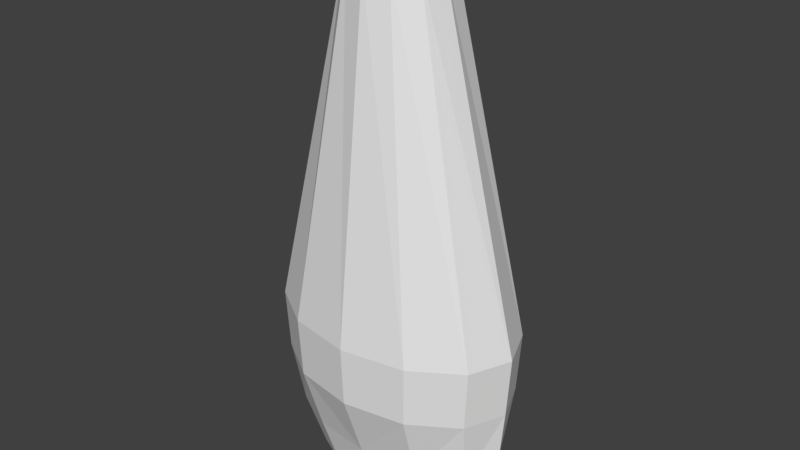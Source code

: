 # Source: Bowling_pin_collider.blend  (saved by Blender 2.78.0; exported with 4.5.12 LTS)
import bpy
from mathutils import Matrix  # noqa: F401  (used for matrix-valued properties, if any)

bpy.ops.wm.read_factory_settings(use_empty=True)
scene = bpy.context.scene
scene.name = 'Scene'

# ---- collections
col_collection_1 = bpy.data.collections.new('Collection 1'); scene.collection.children.link(col_collection_1)

# ---- world
world_world = bpy.data.worlds.new('World'); scene.world = world_world
world_world.color = (0.05088, 0.05088, 0.05088)
world_world.use_sun_shadow = False
world_world.sun_shadow_jitter_overblur = 0.0
world_world.cycles.sampling_method = 'MANUAL'

# ---- meshes
me_mesh = bpy.data.meshes.new('Mesh')
me_mesh.from_pydata([(1.907, 37.34, -1.101), (2.766, 35.57, -1.597), (7.698, 12.26, -2.882), (7.449, 8.114, -2.789), (7.066, 3.407, -1.987), (5.587, 0.0, -1.571), (1.101, 37.34, -1.907), (1.597, 35.57, -2.766), (4.444, 12.26, -4.992), (4.3, 8.114, -4.831), (4.08, 3.407, -3.441), (3.226, 0.0, -2.721), (3.587e-05, 37.34, -2.203), (3.609e-05, 35.57, -3.194), (3.697e-05, 12.26, -5.765), (3.606e-05, 8.114, -5.578), (5.188e-05, 3.407, -3.973), (5.142e-05, 0.0, -3.142), (-1.101, 37.34, -1.907), (-1.597, 35.57, -2.766), (-4.444, 12.26, -4.992), (-4.3, 8.114, -4.831), (-4.08, 3.407, -3.441), (-3.226, 0.0, -2.721), (-1.907, 37.34, -1.101), (-2.766, 35.57, -1.597), (-7.698, 12.26, -2.882), (-7.449, 8.114, -2.789), (-7.066, 3.407, -1.987), (-5.587, 0.0, -1.571), (2.471e-05, 37.36, -5.737e-06), (-2.203, 37.34, -5.914e-06), (-3.194, 35.57, -5.578e-06), (-8.888, 12.26, -1.853e-06), (-8.601, 8.114, -1.108e-06), (-8.16, 3.407, -6.493e-08), (-6.451, 0.0, 4.49e-07), (-1.907, 37.34, 1.101), (-2.766, 35.57, 1.597), (-7.698, 12.26, 2.882), (-7.449, 8.114, 2.789), (-7.066, 3.407, 1.987), (-5.587, 0.0, 1.571), (-1.101, 37.34, 1.907), (-1.597, 35.57, 2.766), (-4.444, 12.26, 4.992), (-4.3, 8.114, 4.831), (-4.08, 3.407, 3.441), (-3.226, 0.0, 2.721), (3.553e-05, 37.34, 2.203), (3.564e-05, 35.57, 3.194), (3.674e-05, 12.26, 5.765), (3.537e-05, 8.114, 5.578), (5.28e-05, 3.407, 3.973), (5.218e-05, 0.0, 3.142), (1.101, 37.34, 1.907), (1.597, 35.57, 2.766), (4.444, 12.26, 4.992), (4.3, 8.114, 4.831), (4.08, 3.407, 3.441), (3.226, 0.0, 2.721), (1.907, 37.34, 1.101), (2.766, 35.57, 1.597), (7.698, 12.26, 2.882), (7.449, 8.114, 2.789), (7.066, 3.407, 1.987), (5.587, 0.0, 1.571), (2.203, 37.34, -5.504e-06), (3.194, 35.57, -5.578e-06), (8.888, 12.26, -2.598e-06), (8.601, 8.114, -8.1e-07), (8.16, 3.407, -5.12e-07), (6.451, 0.0, 1.51e-07)], [], [(9, 3, 4, 10), (0, 6, 30), (24, 18, 19, 25), (2, 1, 68, 69), (1, 0, 67, 68), (8, 7, 1, 2), (31, 24, 25, 32), (14, 8, 9, 15), (14, 13, 7, 8), (15, 9, 10, 16), (6, 12, 30), (16, 10, 11, 17), (37, 31, 32, 38), (20, 14, 15, 21), (21, 15, 16, 22), (12, 18, 30), (22, 16, 17, 23), (20, 19, 13, 14), (43, 37, 38, 44), (28, 22, 23, 29), (18, 24, 30), (26, 25, 19, 20), (27, 21, 22, 28), (31, 37, 30), (33, 26, 27, 34), (35, 28, 29, 36), (33, 32, 25, 26), (34, 27, 28, 35), (24, 31, 30), (33, 34, 40, 39), (39, 38, 32, 33), (40, 34, 35, 41), (49, 43, 44, 50), (41, 35, 36, 42), (61, 55, 56, 62), (45, 39, 40, 46), (45, 44, 38, 39), (46, 40, 41, 47), (55, 49, 50, 56), (37, 43, 30), (47, 41, 42, 48), (67, 61, 62, 68), (51, 45, 46, 52), (51, 50, 44, 45), (46, 47, 53, 52), (43, 49, 30), (53, 47, 48, 54), (57, 51, 52, 58), (57, 56, 50, 51), (58, 52, 53, 59), (49, 55, 30), (53, 54, 60, 59), (63, 57, 58, 64), (61, 67, 30), (63, 62, 56, 57), (64, 58, 59, 65), (55, 61, 30), (65, 59, 60, 66), (69, 63, 64, 70), (69, 68, 62, 63), (70, 64, 65, 71), (71, 65, 66, 72), (5, 72, 66, 60, 54, 48, 42, 36, 29, 23, 17, 11), (4, 3, 70, 71), (6, 0, 1, 7), (5, 4, 71, 72), (67, 0, 30), (26, 20, 21, 27), (12, 6, 7, 13), (3, 2, 69, 70), (8, 2, 3, 9), (10, 4, 5, 11), (12, 13, 19, 18)])
me_mesh.use_remesh_preserve_volume = False
me_mesh.use_remesh_preserve_attributes = False
me_mesh.use_mirror_vertex_groups = False
me_mesh.update()

# ---- objects
ob_pin = bpy.data.objects.new('Pin', me_mesh)

# ---- transforms, parenting, visibility, modifiers, constraints
ob_pin.location = (0.0, 0.0, 0.0)
ob_pin.rotation_euler = (1.571, -0.0, -0.0)
ob_pin.lineart.crease_threshold = 0.0

# ---- collection membership
col_collection_1.objects.link(ob_pin)

# ---- scene / render settings (as saved in the file)
scene.frame_start = 1; scene.frame_end = 250; scene.frame_set(1)
scene.render.engine = 'BLENDER_EEVEE_NEXT'
scene.render.resolution_percentage = 50
scene.render.dither_intensity = 0.0
scene.cycles.use_denoising = False
scene.cycles.samples = 128
scene.cycles.sampling_pattern = 'TABULATED_SOBOL'
scene.cycles.light_sampling_threshold = 0.0
scene.cycles.use_adaptive_sampling = False
scene.cycles.use_light_tree = False
scene.cycles.blur_glossy = 0.0
scene.cycles.sample_clamp_indirect = 0.0
scene.view_settings.view_transform = 'Standard'
bpy.context.view_layer.update()

# ---- added for rendering (the .blend has no active camera and no usable light): camera, sun
cam_auto = bpy.data.cameras.new('AutoCamera')
cam_auto.lens = 50.0
cam_auto.sensor_width = 36.0
cam_auto.clip_end = 1000.0
ob_auto_camera = bpy.data.objects.new('AutoCamera', cam_auto)
scene.collection.objects.link(ob_auto_camera)
ob_auto_camera.location = (39.7371, -47.6845, 50.4688)
ob_auto_camera.rotation_euler = (1.09748, -7.21219e-08, 0.694738)
scene.camera = ob_auto_camera
light_auto_sun = bpy.data.lights.new('AutoSun', 'SUN')
light_auto_sun.energy = 3.0
light_auto_sun.angle = 0.0523599
ob_auto_sun = bpy.data.objects.new('AutoSun', light_auto_sun)
scene.collection.objects.link(ob_auto_sun)
ob_auto_sun.rotation_euler = (0.872665, 0.174533, 0.523599)
bpy.context.view_layer.update()

